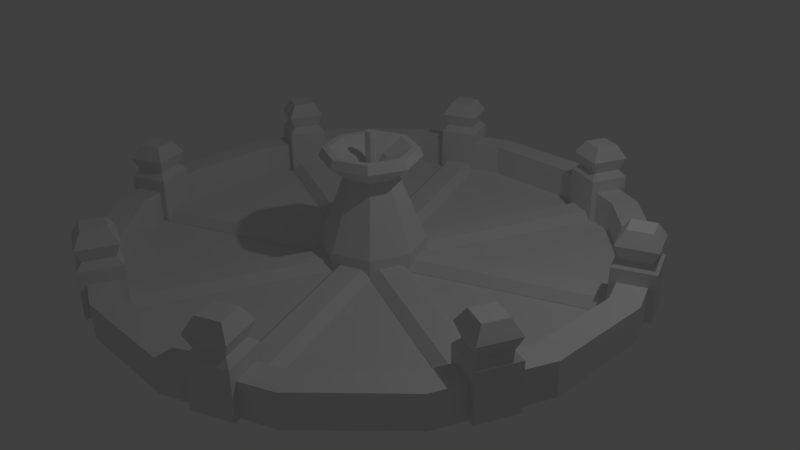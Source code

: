 # Source: square-fountian-base.blend  (saved by Blender 2.76.0; exported with 4.5.12 LTS)
import bpy
from mathutils import Matrix  # noqa: F401  (used for matrix-valued properties, if any)

bpy.ops.wm.read_factory_settings(use_empty=True)
scene = bpy.context.scene
scene.name = 'Scene'

# ---- collections
col_collection_1 = bpy.data.collections.new('Collection 1'); scene.collection.children.link(col_collection_1)

# ---- world
world_world = bpy.data.worlds.new('World'); scene.world = world_world
world_world.color = (0.05088, 0.05088, 0.05088)
world_world.use_sun_shadow = False
world_world.sun_shadow_jitter_overblur = 0.0
world_world.cycles.sampling_method = 'MANUAL'
world_world.cycles.sample_map_resolution = 256

# ---- cameras
cam_camera = bpy.data.cameras.new('Camera')
cam_camera.clip_end = 100.0
cam_camera.lens = 35.0
cam_camera.sensor_width = 32.0
cam_camera.sensor_height = 18.0
cam_camera.ortho_scale = 7.314
cam_camera.dof.focus_distance = 0.0
cam_camera.dof.aperture_fstop = 128.0

# ---- lights
light_lamp = bpy.data.lights.new('Lamp', 'POINT')
light_lamp.transmission_factor = 0.0
light_lamp.cutoff_distance = 30.0
light_lamp.energy = 100.0
light_lamp.shadow_buffer_clip_start = 1.001
light_lamp.shadow_soft_size = 0.1
light_lamp.shadow_maximum_resolution = 0.006
light_lamp.use_absolute_resolution = True
light_lamp.cycles.use_multiple_importance_sampling = False

# ---- meshes
me_fountian_base = bpy.data.meshes.new('Fountian-Base')
me_fountian_base.from_pydata([(1.321e-15, 19.0, -1.008), (0.7126, 19.0, -0.7126), (1.008, 19.0, 4.117e-15), (0.7126, 19.0, 0.7126), (-6.373e-16, 19.0, 1.008), (-0.7126, 19.0, 0.7126), (-1.008, 19.0, 2.637e-15), (-0.7126, 19.0, -0.7126), (-2.012e-15, 20.47, 2.341), (-3.331e-15, 22.0, 5.897), (1.655, 20.47, 1.655), (4.17, 22.0, 4.17), (2.341, 20.47, 2.35e-15), (5.897, 22.0, 3.331e-15), (1.655, 20.47, -1.655), (4.17, 22.0, -4.17), (-1.655, 20.47, -1.655), (5.355e-16, 20.47, -2.341), (-4.17, 22.0, -4.17), (-4.996e-15, 22.0, -5.897), (-2.341, 20.47, 2.637e-15), (-5.897, 22.0, 7.494e-15), (-1.655, 20.47, 1.655), (-4.17, 22.0, 4.17), (4.875, 22.0, 4.875), (-1.082e-14, 22.0, 6.895), (6.895, 22.0, -5.551e-15), (4.875, 22.0, -4.875), (8.327e-16, 22.0, -6.895), (-4.875, 22.0, -4.875), (-6.895, 22.0, -1.332e-14), (-4.875, 22.0, 4.875), (5.233, 20.71, 5.233), (-9.992e-15, 20.71, 7.401), (-5.233, 20.71, 5.233), (-7.401, 20.71, -1.329e-14), (-5.233, 20.71, -5.233), (1.54e-15, 20.71, -7.401), (5.233, 20.71, -5.233), (7.401, 20.71, 2.815e-15), (7.464e-16, 18.0, -3.9), (2.758, 18.0, -2.758), (3.9, 18.0, 1.644e-15), (2.758, 18.0, 2.758), (-7.195e-15, 18.0, 3.9), (-2.758, 18.0, 2.758), (-3.9, 18.0, -6.063e-15), (-2.758, 18.0, -2.758), (7.839, 8.0, 4.441e-15), (5.543, 8.0, 5.543), (-4.441e-15, 8.0, 7.839), (-5.543, 8.0, 5.543), (-7.839, 8.0, -8.882e-15), (-5.543, 8.0, -5.543), (5.551e-15, 8.0, -7.839), (5.543, 8.0, -5.543), (-7.772e-15, 5.2, 7.839), (1.201, 6.5, 7.342), (4.342, 6.5, 6.041), (5.543, 5.2, 5.543), (6.041, 6.5, 4.342), (7.342, 6.5, 1.201), (7.839, 5.2, 7.772e-15), (7.342, 6.5, -1.201), (6.041, 6.5, -4.342), (5.543, 5.2, -5.543), (4.342, 6.5, -6.041), (1.201, 6.5, -7.342), (5.551e-15, 5.2, -7.839), (-1.201, 6.5, 7.342), (-4.342, 6.5, 6.041), (-5.543, 5.2, 5.543), (-6.041, 6.5, 4.342), (-7.342, 6.5, 1.201), (-7.839, 5.2, -6.106e-15), (-7.342, 6.5, -1.201), (-6.041, 6.5, -4.342), (-5.543, 5.2, -5.543), (-4.342, 6.5, -6.041), (-1.201, 6.5, -7.342), (7.839, 5.1, 7.772e-15), (33.48, 5.2, -10.62), (34.41, 5.1, -11.0), (34.41, 10.0, -11.0), (33.48, 12.0, -10.62), (38.1, 10.0, -12.54), (39.03, 12.0, -12.92), (39.03, 5.0, -12.92), (38.1, 5.0, -12.54), (5.543, 5.1, 5.543), (31.19, 5.2, 16.17), (32.11, 5.1, 16.55), (32.11, 10.0, 16.55), (31.19, 12.0, 16.17), (35.81, 10.0, 18.08), (36.73, 12.0, 18.46), (36.73, 5.0, 18.46), (35.81, 5.0, 18.08), (-7.772e-15, 5.1, 7.839), (10.62, 5.2, 33.48), (11.0, 5.1, 34.41), (11.0, 10.0, 34.41), (10.62, 12.0, 33.48), (12.54, 10.0, 38.1), (12.92, 12.0, 39.03), (12.92, 5.0, 39.03), (12.54, 5.0, 38.1), (-5.543, 5.1, 5.543), (-16.17, 5.2, 31.19), (-16.55, 5.1, 32.11), (-16.55, 10.0, 32.11), (-16.17, 12.0, 31.19), (-18.08, 10.0, 35.81), (-18.46, 12.0, 36.73), (-18.46, 5.0, 36.73), (-18.08, 5.0, 35.81), (-7.839, 5.1, -6.106e-15), (-33.48, 5.2, 10.62), (-34.41, 5.1, 11.0), (-34.41, 10.0, 11.0), (-33.48, 12.0, 10.62), (-38.1, 10.0, 12.54), (-39.03, 12.0, 12.92), (-39.03, 5.0, 12.92), (-38.1, 5.0, 12.54), (5.551e-15, 5.1, -7.839), (-10.62, 5.2, -33.48), (-11.0, 5.1, -34.41), (-11.0, 10.0, -34.41), (-10.62, 12.0, -33.48), (-12.54, 10.0, -38.1), (-12.92, 12.0, -39.03), (-12.92, 5.0, -39.03), (-12.54, 5.0, -38.1), (31.69, 6.5, -14.96), (31.19, 5.2, -16.17), (32.99, 6.5, -11.82), (36.73, 12.0, -18.46), (36.73, 5.0, -18.46), (32.11, 10.0, -16.55), (32.11, 5.1, -16.55), (31.19, 12.0, -16.17), (35.81, 10.0, -18.08), (35.81, 5.0, -18.08), (5.543, 5.1, -5.543), (32.84, 17.0, -15.48), (36.05, 17.0, -16.81), (31.33, 15.0, -16.11), (36.67, 15.0, -18.32), (37.37, 17.0, -13.6), (38.88, 15.0, -12.98), (34.17, 17.0, -12.28), (33.54, 15.0, -10.77), (33.94, 13.0, -11.72), (32.28, 13.0, -15.71), (36.28, 13.0, -17.37), (37.93, 13.0, -13.37), (32.99, 6.5, 11.82), (33.48, 5.2, 10.62), (31.69, 6.5, 14.96), (39.03, 12.0, 12.92), (39.03, 5.0, 12.92), (34.41, 10.0, 11.0), (34.41, 5.1, 11.0), (33.48, 12.0, 10.62), (38.1, 10.0, 12.54), (38.1, 5.0, 12.54), (34.17, 17.0, 12.28), (37.37, 17.0, 13.6), (33.54, 15.0, 10.77), (38.88, 15.0, 12.98), (36.05, 17.0, 16.81), (36.67, 15.0, 18.32), (32.84, 17.0, 15.48), (31.33, 15.0, 16.11), (32.28, 13.0, 15.71), (33.94, 13.0, 11.72), (37.93, 13.0, 13.37), (36.28, 13.0, 17.37), (14.96, 6.5, 31.69), (16.17, 5.2, 31.19), (11.82, 6.5, 32.99), (18.46, 12.0, 36.73), (18.46, 5.0, 36.73), (16.55, 10.0, 32.11), (16.55, 5.1, 32.11), (16.17, 12.0, 31.19), (18.08, 10.0, 35.81), (18.08, 5.0, 35.81), (15.48, 17.0, 32.84), (16.81, 17.0, 36.05), (16.11, 15.0, 31.33), (18.32, 15.0, 36.67), (13.6, 17.0, 37.37), (12.98, 15.0, 38.88), (12.28, 17.0, 34.17), (10.77, 15.0, 33.54), (11.72, 13.0, 33.94), (15.71, 13.0, 32.28), (17.37, 13.0, 36.28), (13.37, 13.0, 37.93), (-11.82, 6.5, 32.99), (-10.62, 5.2, 33.48), (-14.96, 6.5, 31.69), (-12.92, 12.0, 39.03), (-12.92, 5.0, 39.03), (-11.0, 10.0, 34.41), (-11.0, 5.1, 34.41), (-10.62, 12.0, 33.48), (-12.54, 10.0, 38.1), (-12.54, 5.0, 38.1), (-12.28, 17.0, 34.17), (-13.6, 17.0, 37.37), (-10.77, 15.0, 33.54), (-12.98, 15.0, 38.88), (-16.81, 17.0, 36.05), (-18.32, 15.0, 36.67), (-15.48, 17.0, 32.84), (-16.11, 15.0, 31.33), (-15.71, 13.0, 32.28), (-11.72, 13.0, 33.94), (-13.37, 13.0, 37.93), (-17.37, 13.0, 36.28), (-31.69, 6.5, 14.96), (-31.19, 5.2, 16.17), (-32.99, 6.5, 11.82), (-36.73, 12.0, 18.46), (-36.73, 5.0, 18.46), (-32.11, 10.0, 16.55), (-32.11, 5.1, 16.55), (-31.19, 12.0, 16.17), (-35.81, 10.0, 18.08), (-35.81, 5.0, 18.08), (-32.84, 17.0, 15.48), (-36.05, 17.0, 16.81), (-31.33, 15.0, 16.11), (-36.67, 15.0, 18.32), (-37.37, 17.0, 13.6), (-38.88, 15.0, 12.98), (-34.17, 17.0, 12.28), (-33.54, 15.0, 10.77), (-33.94, 13.0, 11.72), (-32.28, 13.0, 15.71), (-36.28, 13.0, 17.37), (-37.93, 13.0, 13.37), (-32.99, 6.5, -11.82), (-33.48, 5.2, -10.62), (-31.69, 6.5, -14.96), (-31.19, 5.2, -16.17), (-39.03, 12.0, -12.92), (-36.73, 12.0, -18.46), (-39.03, 5.0, -12.92), (-36.73, 5.0, -18.46), (-34.41, 10.0, -11.0), (-34.41, 5.1, -11.0), (-33.48, 12.0, -10.62), (-38.1, 10.0, -12.54), (-38.1, 5.0, -12.54), (-34.17, 17.0, -12.28), (-37.37, 17.0, -13.6), (-33.54, 15.0, -10.77), (-38.88, 15.0, -12.98), (-36.05, 17.0, -16.81), (-36.67, 15.0, -18.32), (-32.84, 17.0, -15.48), (-31.33, 15.0, -16.11), (-32.28, 13.0, -15.71), (-33.94, 13.0, -11.72), (-37.93, 13.0, -13.37), (-36.28, 13.0, -17.37), (-31.19, 12.0, -16.17), (-35.81, 5.0, -18.08), (-35.81, 10.0, -18.08), (-32.11, 10.0, -16.55), (-32.11, 5.1, -16.55), (-5.543, 5.1, -5.543), (-14.96, 6.5, -31.69), (-16.17, 5.2, -31.19), (-11.82, 6.5, -32.99), (-18.46, 12.0, -36.73), (-18.46, 5.0, -36.73), (-16.55, 10.0, -32.11), (-16.55, 5.1, -32.11), (-16.17, 12.0, -31.19), (-18.08, 10.0, -35.81), (-18.08, 5.0, -35.81), (-15.48, 17.0, -32.84), (-16.81, 17.0, -36.05), (-16.11, 15.0, -31.33), (-18.32, 15.0, -36.67), (-13.6, 17.0, -37.37), (-12.98, 15.0, -38.88), (-12.28, 17.0, -34.17), (-10.77, 15.0, -33.54), (-11.72, 13.0, -33.94), (-15.71, 13.0, -32.28), (-17.37, 13.0, -36.28), (-13.37, 13.0, -37.93), (36.0, 5.1, -7.161), (36.0, 10.0, -7.161), (30.52, 10.0, -20.39), (30.52, 5.1, -20.39), (40.0, 10.0, -7.956), (40.0, 5.0, -7.956), (33.91, 5.0, -22.66), (33.91, 10.0, -22.66), (30.52, 5.1, 20.39), (30.52, 10.0, 20.39), (36.0, 10.0, 7.161), (36.0, 5.1, 7.161), (33.91, 10.0, 22.66), (33.91, 5.0, 22.66), (40.0, 5.0, 7.956), (40.0, 10.0, 7.956), (7.161, 5.1, 36.0), (7.161, 10.0, 36.0), (20.39, 10.0, 30.52), (20.39, 5.1, 30.52), (7.956, 10.0, 40.0), (7.956, 5.0, 40.0), (22.66, 5.0, 33.91), (22.66, 10.0, 33.91), (-20.39, 5.1, 30.52), (-20.39, 10.0, 30.52), (-7.161, 10.0, 36.0), (-7.161, 5.1, 36.0), (-22.66, 10.0, 33.91), (-22.66, 5.0, 33.91), (-7.956, 5.0, 40.0), (-7.956, 10.0, 40.0), (-36.0, 5.1, 7.161), (-36.0, 10.0, 7.161), (-30.52, 10.0, 20.39), (-30.52, 5.1, 20.39), (-40.0, 10.0, 7.956), (-40.0, 5.0, 7.956), (-33.91, 5.0, 22.66), (-33.91, 10.0, 22.66), (-30.52, 5.1, -20.39), (-30.52, 10.0, -20.39), (-33.91, 10.0, -22.66), (-33.91, 5.0, -22.66), (-40.0, 5.0, -7.956), (-40.0, 10.0, -7.956), (-7.161, 5.1, -36.0), (7.161, 5.1, -36.0), (11.0, 5.1, -34.41), (-20.39, 5.1, -30.52), (-36.0, 5.1, -7.161), (18.08, 5.0, -35.81), (22.66, 5.0, -33.91), (12.54, 5.0, -38.1), (-7.956, 5.0, -40.0), (7.956, 5.0, -40.0), (-22.66, 5.0, -33.91), (12.92, 5.0, -39.03), (18.46, 5.0, -36.73), (-7.161, 10.0, -36.0), (-20.39, 10.0, -30.52), (-7.956, 10.0, -40.0), (-22.66, 10.0, -33.91), (7.161, 10.0, -36.0), (7.956, 10.0, -40.0), (11.0, 10.0, -34.41), (12.54, 10.0, -38.1), (-36.0, 10.0, -7.161), (22.66, 10.0, -33.91), (20.39, 10.0, -30.52), (18.08, 10.0, -35.81), (16.55, 10.0, -32.11), (11.82, 6.5, -32.99), (10.62, 5.2, -33.48), (14.96, 6.5, -31.69), (16.17, 5.2, -31.19), (20.39, 5.1, -30.52), (16.55, 5.1, -32.11), (12.92, 12.0, -39.03), (18.46, 12.0, -36.73), (10.62, 12.0, -33.48), (12.28, 17.0, -34.17), (13.6, 17.0, -37.37), (10.77, 15.0, -33.54), (12.98, 15.0, -38.88), (16.81, 17.0, -36.05), (18.32, 15.0, -36.67), (15.48, 17.0, -32.84), (16.11, 15.0, -31.33), (15.71, 13.0, -32.28), (11.72, 13.0, -33.94), (13.37, 13.0, -37.93), (17.37, 13.0, -36.28), (16.17, 12.0, -31.19), (0.4783, 24.44, -0.4282), (0.6626, 24.44, 0.01674), (0.5519, 23.69, -0.5473), (0.7792, 23.69, 0.001514), (0.4783, 24.44, 0.4617), (0.5519, 23.69, 0.5504), (0.03339, 24.44, 0.646), (0.00302, 23.69, 0.7777), (-0.4115, 24.44, 0.4617), (-0.5458, 23.69, 0.5504), (-0.5958, 24.44, 0.01674), (-0.7732, 23.69, 0.001514), (-0.4115, 24.44, -0.4282), (-0.5458, 23.69, -0.5473), (0.03339, 24.44, -0.6125), (0.00302, 23.69, -0.7747), (0.00302, 19.84, -0.7747), (0.5519, 19.84, -0.5473), (0.7792, 19.84, 0.001514), (0.5519, 19.84, 0.5504), (0.00302, 19.84, 0.7777), (-0.5458, 19.84, 0.5504), (-0.7732, 19.84, 0.001514), (-0.5458, 19.84, -0.5473)], [], [(17, 0, 1, 14), (22, 5, 6, 20), (320, 321, 187, 188), (359, 352, 133, 130), (76, 247, 245, 75), (217, 215, 212, 211), (16, 18, 21, 20), (23, 9, 8, 22), (34, 45, 44, 33), (12, 13, 15, 14), (14, 15, 19, 17), (9, 11, 10, 8), (101, 315, 324, 206, 209, 329, 318, 103), (17, 19, 18, 16), (387, 391, 377, 390), (8, 4, 5, 22), (10, 3, 4, 8), (264, 262, 259, 258), (174, 175, 178, 172), (318, 319, 106, 103), (301, 374, 375, 144, 140), (11, 13, 12, 10), (306, 307, 92, 91), (28, 37, 36, 29), (27, 38, 37, 28), (150, 156, 155, 148), (24, 32, 39, 26), (30, 35, 34, 31), (31, 25, 11, 9, 23, 21), (25, 33, 32, 24), (31, 34, 33, 25), (32, 43, 42, 39), (33, 44, 43, 32), (36, 47, 46, 35), (42, 48, 55, 41), (12, 2, 3, 10), (14, 1, 2, 12), (16, 7, 0, 17), (20, 6, 7, 16), (38, 41, 40, 37), (37, 40, 47, 36), (21, 23, 22, 20), (39, 42, 41, 38), (47, 53, 52, 46), (146, 148, 147, 145), (43, 49, 48, 42), (44, 50, 49, 43), (41, 55, 54, 40), (46, 52, 51, 45), (385, 386, 384, 383), (40, 54, 53, 47), (57, 58, 59, 49, 50, 56), (389, 376, 378, 388), (48, 49, 59, 60, 61, 62), (63, 64, 65, 55, 48, 62), (54, 55, 65, 66, 67, 68), (287, 289, 288, 286), (50, 51, 71, 70, 69, 56), (73, 72, 71, 51, 52, 74), (52, 53, 77, 76, 75, 74), (26, 39, 38, 27), (79, 78, 77, 53, 54, 68), (85, 88, 87, 86, 84, 81, 62, 80, 82, 83), (151, 149, 146, 145), (89, 91, 92, 94, 97, 96, 95, 93, 90, 59), (286, 288, 293, 292), (303, 302, 313, 312), (98, 100, 101, 103, 106, 105, 104, 102, 99, 56), (292, 290, 287, 286), (107, 109, 110, 112, 115, 114, 113, 111, 108, 71), (189, 191, 196, 195), (121, 124, 123, 122, 120, 117, 74, 116, 118, 119), (215, 216, 214, 212), (125, 127, 128, 130, 133, 132, 131, 129, 126, 68), (244, 122, 226, 243), (110, 323, 332, 228, 231, 337, 326, 112), (117, 225, 73, 74), (239, 237, 234, 233), (126, 278, 79, 68), (139, 140, 144, 65, 135, 141, 137, 138, 143, 142), (234, 236, 235, 233), (84, 141, 135, 134, 136, 81), (195, 196, 194, 193), (235, 242, 241, 240), (192, 199, 198, 191), (291, 297, 296, 289), (240, 241, 244, 238), (197, 102, 104, 200), (242, 230, 120, 241), (199, 182, 186, 198), (200, 104, 182, 199), (120, 230, 224, 223, 225, 117), (325, 324, 315, 314), (108, 203, 70, 71), (173, 171, 168, 167), (162, 163, 80, 62, 158, 164, 160, 161, 166, 165), (259, 261, 260, 258), (262, 263, 261, 259), (217, 218, 216, 215), (258, 260, 265, 264), (214, 221, 220, 213), (263, 269, 268, 261), (265, 266, 269, 263), (267, 255, 270, 266), (221, 204, 208, 220), (390, 377, 376, 389), (391, 378, 371, 370, 372, 373), (276, 277, 77, 78), (81, 136, 63, 62), (63, 136, 134, 64), (332, 333, 229, 228), (185, 89, 59, 180, 186, 182, 183, 188, 187, 184), (45, 51, 50, 44), (149, 150, 148, 146), (292, 293, 291, 290), (145, 147, 152, 151), (288, 295, 294, 293), (216, 222, 221, 214), (289, 296, 295, 288), (152, 153, 156, 150), (294, 129, 131, 297), (154, 141, 84, 153), (296, 279, 283, 295), (129, 283, 277, 276, 278, 126), (370, 371, 68, 67), (198, 186, 102, 197), (207, 98, 56, 202, 208, 204, 205, 210, 209, 206), (380, 382, 381, 379), (383, 384, 382, 380), (264, 265, 263, 262), (379, 381, 386, 385), (260, 267, 266, 265), (382, 389, 388, 381), (384, 390, 389, 382), (147, 154, 153, 152), (175, 93, 95, 178), (176, 164, 93, 175), (241, 120, 122, 244), (179, 180, 59, 58), (102, 186, 180, 179, 181, 99), (134, 135, 65, 64), (151, 152, 150, 149), (298, 299, 83, 82), (79, 278, 276, 78), (334, 335, 124, 121), (228, 229, 107, 71, 224, 230, 226, 227, 232, 231), (290, 291, 289, 287), (212, 214, 213, 211), (381, 388, 387, 386), (148, 155, 154, 147), (194, 200, 199, 192), (293, 294, 297, 291), (153, 84, 86, 156), (295, 283, 129, 294), (155, 137, 141, 154), (297, 131, 279, 296), (270, 255, 246, 245, 247, 248), (201, 202, 56, 69), (373, 372, 66, 65), (317, 316, 307, 306), (195, 193, 190, 189), (253, 254, 116, 74, 246, 255, 249, 251, 257, 256), (245, 246, 74, 75), (237, 238, 236, 234), (29, 36, 35, 30), (243, 226, 230, 242), (169, 176, 175, 174), (170, 177, 176, 169), (31, 21, 18, 19, 15, 13, 11, 25, 24, 26, 27, 28, 29, 30), (191, 198, 197, 196), (219, 111, 113, 222), (388, 378, 391, 387), (177, 160, 164, 176), (178, 95, 160, 177), (248, 77, 275, 274, 273, 272, 271, 252, 250, 270), (93, 164, 158, 157, 159, 90), (223, 224, 71, 72), (99, 181, 57, 56), (377, 356, 355, 376), (282, 275, 77, 277, 283, 279, 280, 285, 284, 281), (190, 192, 191, 189), (193, 194, 192, 190), (239, 240, 238, 237), (211, 213, 218, 217), (386, 387, 390, 384), (236, 243, 242, 235), (238, 244, 243, 236), (35, 46, 45, 34), (269, 250, 249, 268), (220, 208, 111, 219), (156, 86, 137, 155), (70, 203, 201, 69), (82, 80, 163, 309, 298), (366, 350, 349, 368), (308, 309, 163, 162), (330, 331, 119, 118), (336, 337, 231, 232), (361, 345, 346, 363), (314, 315, 101, 100), (365, 348, 254, 253), (302, 303, 88, 85), (354, 360, 284, 285), (338, 339, 273, 274), (342, 343, 256, 257), (86, 87, 138, 137), (125, 346, 345, 344, 127), (335, 334, 343, 342), (353, 362, 364, 351), (348, 330, 118, 116, 254), (122, 123, 227, 226), (100, 98, 207, 325, 314), (358, 347, 282, 281), (60, 159, 157, 61), (131, 132, 280, 279), (327, 326, 337, 336), (57, 181, 179, 58), (320, 188, 183, 105, 106, 319, 328, 210, 205, 114, 115, 327, 336, 232, 227, 123, 124, 335, 342, 257, 251, 252, 271, 341, 354, 285, 280, 132, 133, 352, 353, 351, 355, 356, 349, 350, 304, 143, 138, 87, 88, 303, 312, 166, 161, 96, 97, 311), (311, 310, 321, 320), (326, 327, 115, 112), (344, 357, 128, 127), (333, 332, 323, 322), (341, 340, 360, 354), (104, 105, 183, 182), (73, 225, 223, 72), (374, 367, 369, 375), (352, 359, 362, 353), (301, 300, 367, 374), (317, 306, 91, 89, 185), (324, 325, 207, 206), (309, 308, 299, 298), (362, 359, 130, 128, 357, 361, 363, 364), (319, 318, 329, 328), (366, 368, 369, 367, 300, 139, 142, 305), (312, 313, 165, 166), (321, 310, 94, 92, 307, 316, 184, 187), (345, 361, 357, 344), (365, 253, 256, 343, 334, 121, 119, 331), (347, 358, 339, 338), (350, 366, 305, 304), (250, 252, 251, 249), (167, 169, 174, 173), (310, 311, 97, 94), (261, 268, 267, 260), (316, 317, 185, 184), (322, 323, 110, 109), (328, 329, 209, 210), (348, 365, 331, 330), (284, 360, 340, 272, 273, 339, 358, 281), (157, 158, 62, 61), (90, 159, 60, 59), (304, 305, 142, 143), (95, 96, 161, 160), (68, 371, 378, 376, 355, 351, 364, 363, 346, 125), (168, 170, 169, 167), (171, 172, 170, 168), (173, 174, 172, 171), (213, 220, 219, 218), (196, 197, 200, 194), (172, 178, 177, 170), (218, 219, 222, 216), (266, 270, 250, 269), (268, 249, 255, 267), (222, 113, 204, 221), (144, 375, 369, 368, 349, 356, 377, 391, 373, 65), (233, 235, 240, 239), (109, 107, 229, 333, 322), (111, 208, 202, 201, 203, 108), (248, 247, 76, 77), (274, 275, 282, 347, 338), (113, 114, 205, 204), (300, 301, 140, 139), (340, 341, 271, 272), (66, 372, 370, 67), (385, 383, 380, 379), (162, 165, 313, 302, 85, 83, 299, 308), (398, 399, 397, 396), (406, 407, 405, 404), (404, 405, 403, 402), (393, 395, 394, 392), (396, 397, 395, 393), (400, 401, 399, 398), (403, 414, 413, 401), (395, 410, 409, 394), (401, 413, 412, 399), (399, 412, 411, 397), (405, 415, 414, 403), (392, 394, 407, 406), (402, 400, 398, 396, 393, 392, 406, 404), (402, 403, 401, 400), (407, 408, 415, 405), (397, 411, 410, 395), (394, 409, 408, 407), (5, 4, 412, 413), (4, 3, 411, 412), (3, 2, 410, 411), (2, 1, 409, 410), (1, 0, 408, 409), (7, 415, 408, 0), (7, 6, 414, 415), (6, 5, 413, 414)])
me_fountian_base.use_remesh_preserve_volume = False
me_fountian_base.use_remesh_preserve_attributes = False
me_fountian_base.use_mirror_vertex_groups = False
me_fountian_base.update()

# ---- objects
ob_fountian_base = bpy.data.objects.new('Fountian-Base', me_fountian_base)
ob_lamp = bpy.data.objects.new('Lamp', light_lamp)
ob_camera = bpy.data.objects.new('Camera', cam_camera)

# ---- transforms, parenting, visibility, modifiers, constraints
ob_fountian_base.location = (0.0, 0.0, -0.433)
ob_fountian_base.rotation_euler = (1.571, 2.22e-16, 2.22e-16)
ob_fountian_base.scale = (0.0866, 0.0866, 0.0866)
ob_fountian_base.lineart.crease_threshold = 0.0
ob_lamp.location = (4.076, 1.005, 5.904)
ob_lamp.rotation_euler = (0.6503, 0.05522, 1.866)
ob_lamp.lock_rotations_4d = False
ob_lamp.empty_display_type = 'ARROWS'
ob_lamp.color = (0.0, 0.0, 0.0, 0.0)
ob_lamp.lineart.crease_threshold = 0.0
ob_camera.location = (7.481, -6.508, 5.344)
ob_camera.rotation_euler = (1.109, 0.01082, 0.8149)
ob_camera.lock_rotations_4d = False
ob_camera.empty_display_type = 'ARROWS'
ob_camera.color = (0.0, 0.0, 0.0, 0.0)
ob_camera.display_type = 'WIRE'
ob_camera.lineart.crease_threshold = 0.0

# ---- collection membership
col_collection_1.objects.link(ob_fountian_base)
col_collection_1.objects.link(ob_lamp)
col_collection_1.objects.link(ob_camera)

# ---- scene / render settings (as saved in the file)
scene.camera = ob_camera
scene.frame_start = 1; scene.frame_end = 250; scene.frame_set(1)
scene.render.engine = 'BLENDER_EEVEE_NEXT'
scene.render.resolution_percentage = 50
scene.render.dither_intensity = 0.0
scene.cycles.use_denoising = False
scene.cycles.samples = 10
scene.cycles.sampling_pattern = 'TABULATED_SOBOL'
scene.cycles.light_sampling_threshold = 0.0
scene.cycles.use_adaptive_sampling = False
scene.cycles.use_light_tree = False
scene.cycles.blur_glossy = 0.0
scene.cycles.pixel_filter_type = 'GAUSSIAN'
scene.cycles.sample_clamp_indirect = 0.0
scene.view_settings.view_transform = 'Standard'
bpy.context.view_layer.update()
